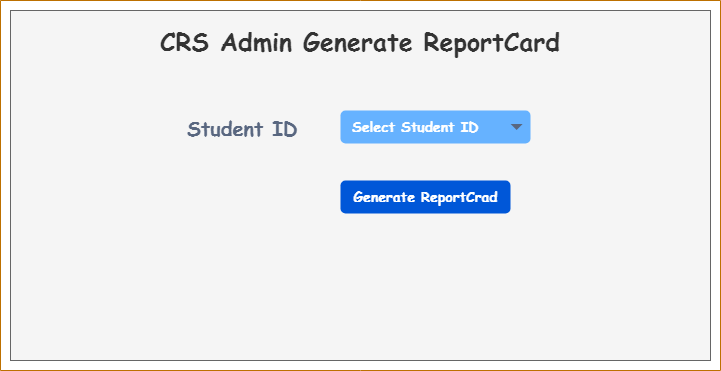

The diagram above was exported from draw.io. Its source (the exported page's mxGraphModel, read from the mxfile embedded in the PNG):
<mxGraphModel dx="782" dy="267" grid="1" gridSize="10" guides="1" tooltips="1" connect="1" arrows="1" fold="1" page="1" pageScale="1" pageWidth="850" pageHeight="1100" math="0" shadow="0">
  <root>
    <mxCell id="0" />
    <mxCell id="1" parent="0" />
    <mxCell id="84Vr9WrKp8dpCYXx5uKn-98" value="" style="swimlane;startSize=0;fontFamily=Comic Sans MS;fontSize=40;fillColor=#f0a30a;fontColor=#000000;strokeColor=#BD7000;" vertex="1" parent="1">
      <mxGeometry x="40" y="20" width="720" height="370" as="geometry" />
    </mxCell>
    <mxCell id="84Vr9WrKp8dpCYXx5uKn-99" value="" style="rounded=0;whiteSpace=wrap;html=1;fontFamily=Comic Sans MS;fontSize=17;fillColor=#f5f5f5;fontColor=#333333;strokeColor=#666666;" vertex="1" parent="84Vr9WrKp8dpCYXx5uKn-98">
      <mxGeometry x="10" y="10" width="700" height="350" as="geometry" />
    </mxCell>
    <mxCell id="84Vr9WrKp8dpCYXx5uKn-100" value="&lt;b&gt;&lt;font style=&quot;font-size: 20px&quot;&gt;Student ID&lt;/font&gt;&lt;/b&gt;" style="rounded=1;arcSize=9;fillColor=none;align=left;spacingLeft=5;strokeColor=none;html=1;strokeWidth=2;fontColor=#596780;fontSize=12;labelBorderColor=none;fontFamily=Comic Sans MS;" vertex="1" parent="84Vr9WrKp8dpCYXx5uKn-98">
      <mxGeometry x="180" y="110" width="160" height="33" as="geometry" />
    </mxCell>
    <mxCell id="84Vr9WrKp8dpCYXx5uKn-101" value="&lt;b&gt;&lt;font style=&quot;font-size: 14px&quot;&gt;Generate ReportCrad&lt;br&gt;&lt;/font&gt;&lt;/b&gt;" style="rounded=1;fillColor=#0057D8;align=center;strokeColor=none;html=1;fontColor=#ffffff;fontSize=12;sketch=0;labelBorderColor=none;fontFamily=Comic Sans MS;" vertex="1" parent="84Vr9WrKp8dpCYXx5uKn-98">
      <mxGeometry x="340" y="180" width="170" height="33" as="geometry" />
    </mxCell>
    <mxCell id="84Vr9WrKp8dpCYXx5uKn-102" value="&lt;font size=&quot;1&quot;&gt;&lt;b style=&quot;font-size: 25px&quot;&gt;CRS Admin Generate ReportCard&lt;/b&gt;&lt;/font&gt;" style="rounded=0;whiteSpace=wrap;html=1;labelBorderColor=none;fontFamily=Comic Sans MS;fontSize=20;fontColor=#333333;strokeColor=none;fillColor=#f5f5f5;" vertex="1" parent="84Vr9WrKp8dpCYXx5uKn-98">
      <mxGeometry x="20" y="20" width="680" height="40" as="geometry" />
    </mxCell>
    <mxCell id="84Vr9WrKp8dpCYXx5uKn-103" value="&lt;font color=&quot;#ffffff&quot; size=&quot;1&quot;&gt;&lt;b style=&quot;font-size: 14px&quot;&gt;Select Student ID&lt;/b&gt;&lt;/font&gt;" style="rounded=1;fillColor=#66B2FF;strokeColor=none;html=1;fontColor=#596780;align=left;fontSize=12;spacingLeft=10;sketch=0;labelBorderColor=none;fontFamily=Comic Sans MS;" vertex="1" parent="84Vr9WrKp8dpCYXx5uKn-98">
      <mxGeometry x="340" y="110" width="190" height="33" as="geometry" />
    </mxCell>
    <mxCell id="84Vr9WrKp8dpCYXx5uKn-104" value="" style="shape=triangle;direction=south;fillColor=#596780;strokeColor=none;html=1;sketch=0;labelBorderColor=none;fontFamily=Comic Sans MS;fontSize=14;fontColor=#1A1A1A;" vertex="1" parent="84Vr9WrKp8dpCYXx5uKn-103">
      <mxGeometry x="1" y="0.5" width="12" height="6" relative="1" as="geometry">
        <mxPoint x="-20" y="-3" as="offset" />
      </mxGeometry>
    </mxCell>
  </root>
</mxGraphModel>